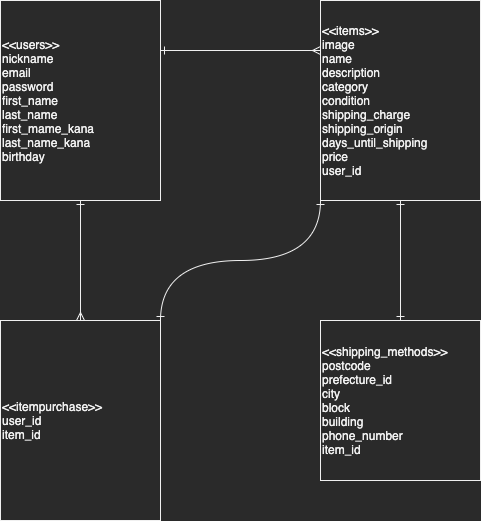

The diagram above was exported from draw.io. Its source (the exported page's mxGraphModel, read from the mxfile embedded in the PNG):
<mxGraphModel dx="663" dy="581" grid="1" gridSize="10" guides="1" tooltips="1" connect="1" arrows="1" fold="1" page="1" pageScale="1" pageWidth="827" pageHeight="1169" math="0" shadow="0">
  <root>
    <mxCell id="0" />
    <mxCell id="1" parent="0" />
    <mxCell id="6" value="&amp;lt;&amp;lt;users&amp;gt;&amp;gt;&lt;br&gt;nickname&lt;br&gt;email&lt;br&gt;password&lt;br&gt;first_name&lt;br&gt;last_name&lt;br&gt;first_mame_kana&lt;br&gt;last_name_kana&lt;br&gt;birthday" style="rounded=0;whiteSpace=wrap;html=1;align=left;" parent="1" vertex="1">
      <mxGeometry x="280" y="240" width="160" height="200" as="geometry" />
    </mxCell>
    <mxCell id="25" style="edgeStyle=none;rounded=0;orthogonalLoop=1;jettySize=auto;html=1;exitX=0.5;exitY=1;exitDx=0;exitDy=0;startArrow=ERoneToMany;startFill=0;endArrow=ERone;endFill=0;strokeWidth=1;" parent="1" source="7" edge="1">
      <mxGeometry relative="1" as="geometry">
        <mxPoint x="680" y="440" as="targetPoint" />
      </mxGeometry>
    </mxCell>
    <mxCell id="7" value="&amp;lt;&amp;lt;items&amp;gt;&amp;gt;&lt;br&gt;image&lt;br&gt;name&lt;br&gt;description&lt;br&gt;category&lt;br&gt;condition&lt;br&gt;shipping_charge&lt;br&gt;shipping_origin&lt;br&gt;days_until_shipping&lt;br&gt;price&lt;br&gt;user_id" style="rounded=0;whiteSpace=wrap;html=1;align=left;" parent="1" vertex="1">
      <mxGeometry x="600" y="240" width="160" height="200" as="geometry" />
    </mxCell>
    <mxCell id="10" value="&amp;lt;&amp;lt;shipping_methods&amp;gt;&amp;gt;&lt;br&gt;postcode&lt;br&gt;prefecture_id&lt;br&gt;&lt;div&gt;&lt;span&gt;city&lt;/span&gt;&lt;/div&gt;&lt;div&gt;&lt;span&gt;block&lt;/span&gt;&lt;/div&gt;building&lt;br&gt;phone_number&lt;br&gt;item_id" style="rounded=0;whiteSpace=wrap;html=1;align=left;" parent="1" vertex="1">
      <mxGeometry x="600" y="560" width="160" height="160" as="geometry" />
    </mxCell>
    <mxCell id="17" value="" style="fontSize=12;html=1;endArrow=ERone;startArrow=ERone;strokeWidth=1;exitX=0.5;exitY=1;exitDx=0;exitDy=0;endFill=0;startFill=0;" parent="1" source="7" target="10" edge="1">
      <mxGeometry width="100" height="100" relative="1" as="geometry">
        <mxPoint x="700" y="450" as="sourcePoint" />
        <mxPoint x="620" y="520" as="targetPoint" />
      </mxGeometry>
    </mxCell>
    <mxCell id="22" value="" style="fontSize=12;html=1;endArrow=ERmany;strokeWidth=1;entryX=0;entryY=0.25;entryDx=0;entryDy=0;exitX=1;exitY=0.25;exitDx=0;exitDy=0;startArrow=ERone;startFill=0;endFill=0;" parent="1" source="6" target="7" edge="1">
      <mxGeometry width="100" height="100" relative="1" as="geometry">
        <mxPoint x="460" y="330" as="sourcePoint" />
        <mxPoint x="560" y="230" as="targetPoint" />
      </mxGeometry>
    </mxCell>
    <mxCell id="27" style="edgeStyle=orthogonalEdgeStyle;rounded=0;orthogonalLoop=1;jettySize=auto;html=1;exitX=0.5;exitY=0;exitDx=0;exitDy=0;entryX=0.5;entryY=1;entryDx=0;entryDy=0;endArrow=ERone;endFill=0;startArrow=ERmany;startFill=0;" edge="1" parent="1" source="26" target="6">
      <mxGeometry relative="1" as="geometry" />
    </mxCell>
    <mxCell id="28" style="edgeStyle=orthogonalEdgeStyle;rounded=0;orthogonalLoop=1;jettySize=auto;html=1;exitX=1;exitY=0;exitDx=0;exitDy=0;entryX=0;entryY=1;entryDx=0;entryDy=0;startArrow=ERone;startFill=0;endArrow=ERone;endFill=0;curved=1;" edge="1" parent="1" source="26" target="7">
      <mxGeometry relative="1" as="geometry" />
    </mxCell>
    <mxCell id="26" value="&amp;lt;&amp;lt;itempurchase&amp;gt;&amp;gt;&lt;br&gt;user_id&lt;br&gt;item_id" style="rounded=0;whiteSpace=wrap;html=1;align=left;" vertex="1" parent="1">
      <mxGeometry x="280" y="560" width="160" height="200" as="geometry" />
    </mxCell>
  </root>
</mxGraphModel>